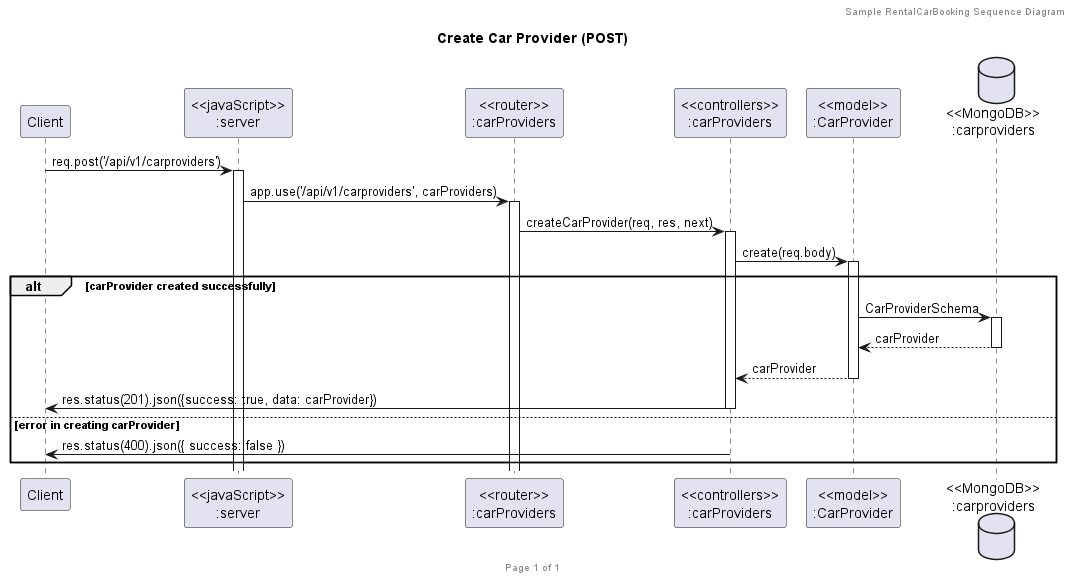

The diagram above was rendered by PlantUML. Its source (embedded in the PNG):
@startuml Create Car Provider (POST)

header Sample RentalCarBooking Sequence Diagram
footer Page %page% of %lastpage%
title "Create Car Provider (POST)"

participant "Client" as client
participant "<<javaScript>>\n:server" as server
participant "<<router>>\n:carProviders" as routerCarProvider
participant "<<controllers>>\n:carProviders" as controllersCarProvider
participant "<<model>>\n:CarProvider" as modelCarProvider
database "<<MongoDB>>\n:carproviders" as CarProviderDatabase


client->server ++:req.post('/api/v1/carproviders')
server->routerCarProvider ++:app.use('/api/v1/carproviders', carProviders)
routerCarProvider -> controllersCarProvider ++: createCarProvider(req, res, next)
controllersCarProvider->modelCarProvider ++: create(req.body)

alt carProvider created successfully
  modelCarProvider ->CarProviderDatabase ++: CarProviderSchema
  CarProviderDatabase --> modelCarProvider --: carProvider
  controllersCarProvider <-- modelCarProvider --: carProvider
  controllersCarProvider->client --: res.status(201).json({success: true, data: carProvider})
else error in creating carProvider
  controllersCarProvider->client --: res.status(400).json({ success: false })
end

@enduml